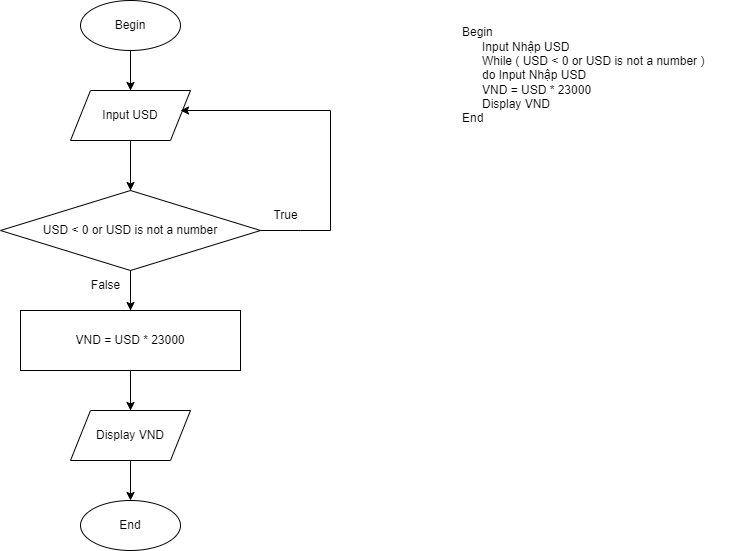

The diagram above was exported from draw.io. Its source (the exported page's mxGraphModel, read from the mxfile embedded in the PNG):
<mxGraphModel dx="1036" dy="654" grid="1" gridSize="10" guides="1" tooltips="1" connect="1" arrows="1" fold="1" page="1" pageScale="1" pageWidth="827" pageHeight="1169" math="0" shadow="0">
  <root>
    <mxCell id="WIyWlLk6GJQsqaUBKTNV-0" />
    <mxCell id="WIyWlLk6GJQsqaUBKTNV-1" parent="WIyWlLk6GJQsqaUBKTNV-0" />
    <mxCell id="XGvgU_SnLPFR15-0sEfv-7" style="edgeStyle=orthogonalEdgeStyle;rounded=0;orthogonalLoop=1;jettySize=auto;html=1;exitX=0.5;exitY=1;exitDx=0;exitDy=0;" parent="WIyWlLk6GJQsqaUBKTNV-1" source="XGvgU_SnLPFR15-0sEfv-0" target="XGvgU_SnLPFR15-0sEfv-6" edge="1">
      <mxGeometry relative="1" as="geometry">
        <Array as="points">
          <mxPoint x="200" y="240" />
          <mxPoint x="200" y="240" />
        </Array>
      </mxGeometry>
    </mxCell>
    <mxCell id="XGvgU_SnLPFR15-0sEfv-13" style="edgeStyle=orthogonalEdgeStyle;rounded=0;orthogonalLoop=1;jettySize=auto;html=1;entryX=0.5;entryY=0;entryDx=0;entryDy=0;" parent="WIyWlLk6GJQsqaUBKTNV-1" source="XGvgU_SnLPFR15-0sEfv-0" target="XGvgU_SnLPFR15-0sEfv-1" edge="1">
      <mxGeometry relative="1" as="geometry">
        <mxPoint x="200" y="130" as="targetPoint" />
      </mxGeometry>
    </mxCell>
    <mxCell id="XGvgU_SnLPFR15-0sEfv-0" value="Begin" style="ellipse;whiteSpace=wrap;html=1;" parent="WIyWlLk6GJQsqaUBKTNV-1" vertex="1">
      <mxGeometry x="150" y="50" width="100" height="50" as="geometry" />
    </mxCell>
    <mxCell id="XGvgU_SnLPFR15-0sEfv-9" value="" style="edgeStyle=orthogonalEdgeStyle;rounded=0;orthogonalLoop=1;jettySize=auto;html=1;" parent="WIyWlLk6GJQsqaUBKTNV-1" source="XGvgU_SnLPFR15-0sEfv-1" target="XGvgU_SnLPFR15-0sEfv-2" edge="1">
      <mxGeometry relative="1" as="geometry" />
    </mxCell>
    <mxCell id="XGvgU_SnLPFR15-0sEfv-1" value="Input USD" style="shape=parallelogram;perimeter=parallelogramPerimeter;whiteSpace=wrap;html=1;fixedSize=1;" parent="WIyWlLk6GJQsqaUBKTNV-1" vertex="1">
      <mxGeometry x="140" y="140" width="120" height="50" as="geometry" />
    </mxCell>
    <mxCell id="XGvgU_SnLPFR15-0sEfv-11" value="" style="edgeStyle=orthogonalEdgeStyle;rounded=0;orthogonalLoop=1;jettySize=auto;html=1;" parent="WIyWlLk6GJQsqaUBKTNV-1" source="XGvgU_SnLPFR15-0sEfv-2" target="XGvgU_SnLPFR15-0sEfv-4" edge="1">
      <mxGeometry relative="1" as="geometry" />
    </mxCell>
    <mxCell id="XGvgU_SnLPFR15-0sEfv-2" value="USD &amp;lt; 0 or USD is not a number" style="rhombus;whiteSpace=wrap;html=1;" parent="WIyWlLk6GJQsqaUBKTNV-1" vertex="1">
      <mxGeometry x="70" y="240" width="260" height="80" as="geometry" />
    </mxCell>
    <mxCell id="XGvgU_SnLPFR15-0sEfv-10" value="" style="edgeStyle=orthogonalEdgeStyle;rounded=0;orthogonalLoop=1;jettySize=auto;html=1;" parent="WIyWlLk6GJQsqaUBKTNV-1" source="XGvgU_SnLPFR15-0sEfv-4" target="XGvgU_SnLPFR15-0sEfv-5" edge="1">
      <mxGeometry relative="1" as="geometry" />
    </mxCell>
    <mxCell id="XGvgU_SnLPFR15-0sEfv-4" value="VND = USD * 23000" style="rounded=0;whiteSpace=wrap;html=1;" parent="WIyWlLk6GJQsqaUBKTNV-1" vertex="1">
      <mxGeometry x="90" y="360" width="220" height="60" as="geometry" />
    </mxCell>
    <mxCell id="XGvgU_SnLPFR15-0sEfv-5" value="Display VND" style="shape=parallelogram;perimeter=parallelogramPerimeter;whiteSpace=wrap;html=1;fixedSize=1;" parent="WIyWlLk6GJQsqaUBKTNV-1" vertex="1">
      <mxGeometry x="140" y="460" width="120" height="50" as="geometry" />
    </mxCell>
    <mxCell id="XGvgU_SnLPFR15-0sEfv-6" value="End" style="ellipse;whiteSpace=wrap;html=1;" parent="WIyWlLk6GJQsqaUBKTNV-1" vertex="1">
      <mxGeometry x="150" y="550" width="100" height="50" as="geometry" />
    </mxCell>
    <mxCell id="XGvgU_SnLPFR15-0sEfv-16" value="" style="endArrow=none;html=1;rounded=0;" parent="WIyWlLk6GJQsqaUBKTNV-1" edge="1">
      <mxGeometry width="50" height="50" relative="1" as="geometry">
        <mxPoint x="330" y="280" as="sourcePoint" />
        <mxPoint x="400" y="280" as="targetPoint" />
        <Array as="points">
          <mxPoint x="370" y="280" />
        </Array>
      </mxGeometry>
    </mxCell>
    <mxCell id="XGvgU_SnLPFR15-0sEfv-17" value="" style="endArrow=none;html=1;rounded=0;" parent="WIyWlLk6GJQsqaUBKTNV-1" edge="1">
      <mxGeometry width="50" height="50" relative="1" as="geometry">
        <mxPoint x="400" y="280" as="sourcePoint" />
        <mxPoint x="400" y="160" as="targetPoint" />
      </mxGeometry>
    </mxCell>
    <mxCell id="XGvgU_SnLPFR15-0sEfv-18" value="" style="endArrow=classic;html=1;rounded=0;" parent="WIyWlLk6GJQsqaUBKTNV-1" edge="1">
      <mxGeometry width="50" height="50" relative="1" as="geometry">
        <mxPoint x="400" y="160" as="sourcePoint" />
        <mxPoint x="250" y="160" as="targetPoint" />
      </mxGeometry>
    </mxCell>
    <mxCell id="XGvgU_SnLPFR15-0sEfv-19" value="True" style="text;html=1;align=center;verticalAlign=middle;resizable=0;points=[];autosize=1;strokeColor=none;fillColor=none;" parent="WIyWlLk6GJQsqaUBKTNV-1" vertex="1">
      <mxGeometry x="330" y="250" width="50" height="30" as="geometry" />
    </mxCell>
    <mxCell id="XGvgU_SnLPFR15-0sEfv-20" value="False" style="text;html=1;align=center;verticalAlign=middle;resizable=0;points=[];autosize=1;strokeColor=none;fillColor=none;" parent="WIyWlLk6GJQsqaUBKTNV-1" vertex="1">
      <mxGeometry x="150" y="320" width="50" height="30" as="geometry" />
    </mxCell>
    <mxCell id="XGvgU_SnLPFR15-0sEfv-21" value="Begin&lt;div&gt;&amp;nbsp; &amp;nbsp; &amp;nbsp; Input Nhập USD&lt;/div&gt;&lt;div&gt;&amp;nbsp; &amp;nbsp; &amp;nbsp; While ( USD &amp;lt; 0 or US&lt;span style=&quot;background-color: initial;&quot;&gt;D is not a number )&lt;/span&gt;&lt;/div&gt;&lt;div&gt;&amp;nbsp; &amp;nbsp; &amp;nbsp; do Input Nhập USD&lt;/div&gt;&lt;div&gt;&amp;nbsp; &amp;nbsp; &amp;nbsp; VND = USD * 23000&lt;/div&gt;&lt;div&gt;&amp;nbsp; &amp;nbsp; &amp;nbsp; Display VND&lt;/div&gt;&lt;div&gt;End&amp;nbsp;&lt;/div&gt;" style="text;html=1;align=left;verticalAlign=middle;resizable=0;points=[];autosize=1;strokeColor=none;fillColor=none;" parent="WIyWlLk6GJQsqaUBKTNV-1" vertex="1">
      <mxGeometry x="530" y="70" width="270" height="110" as="geometry" />
    </mxCell>
  </root>
</mxGraphModel>